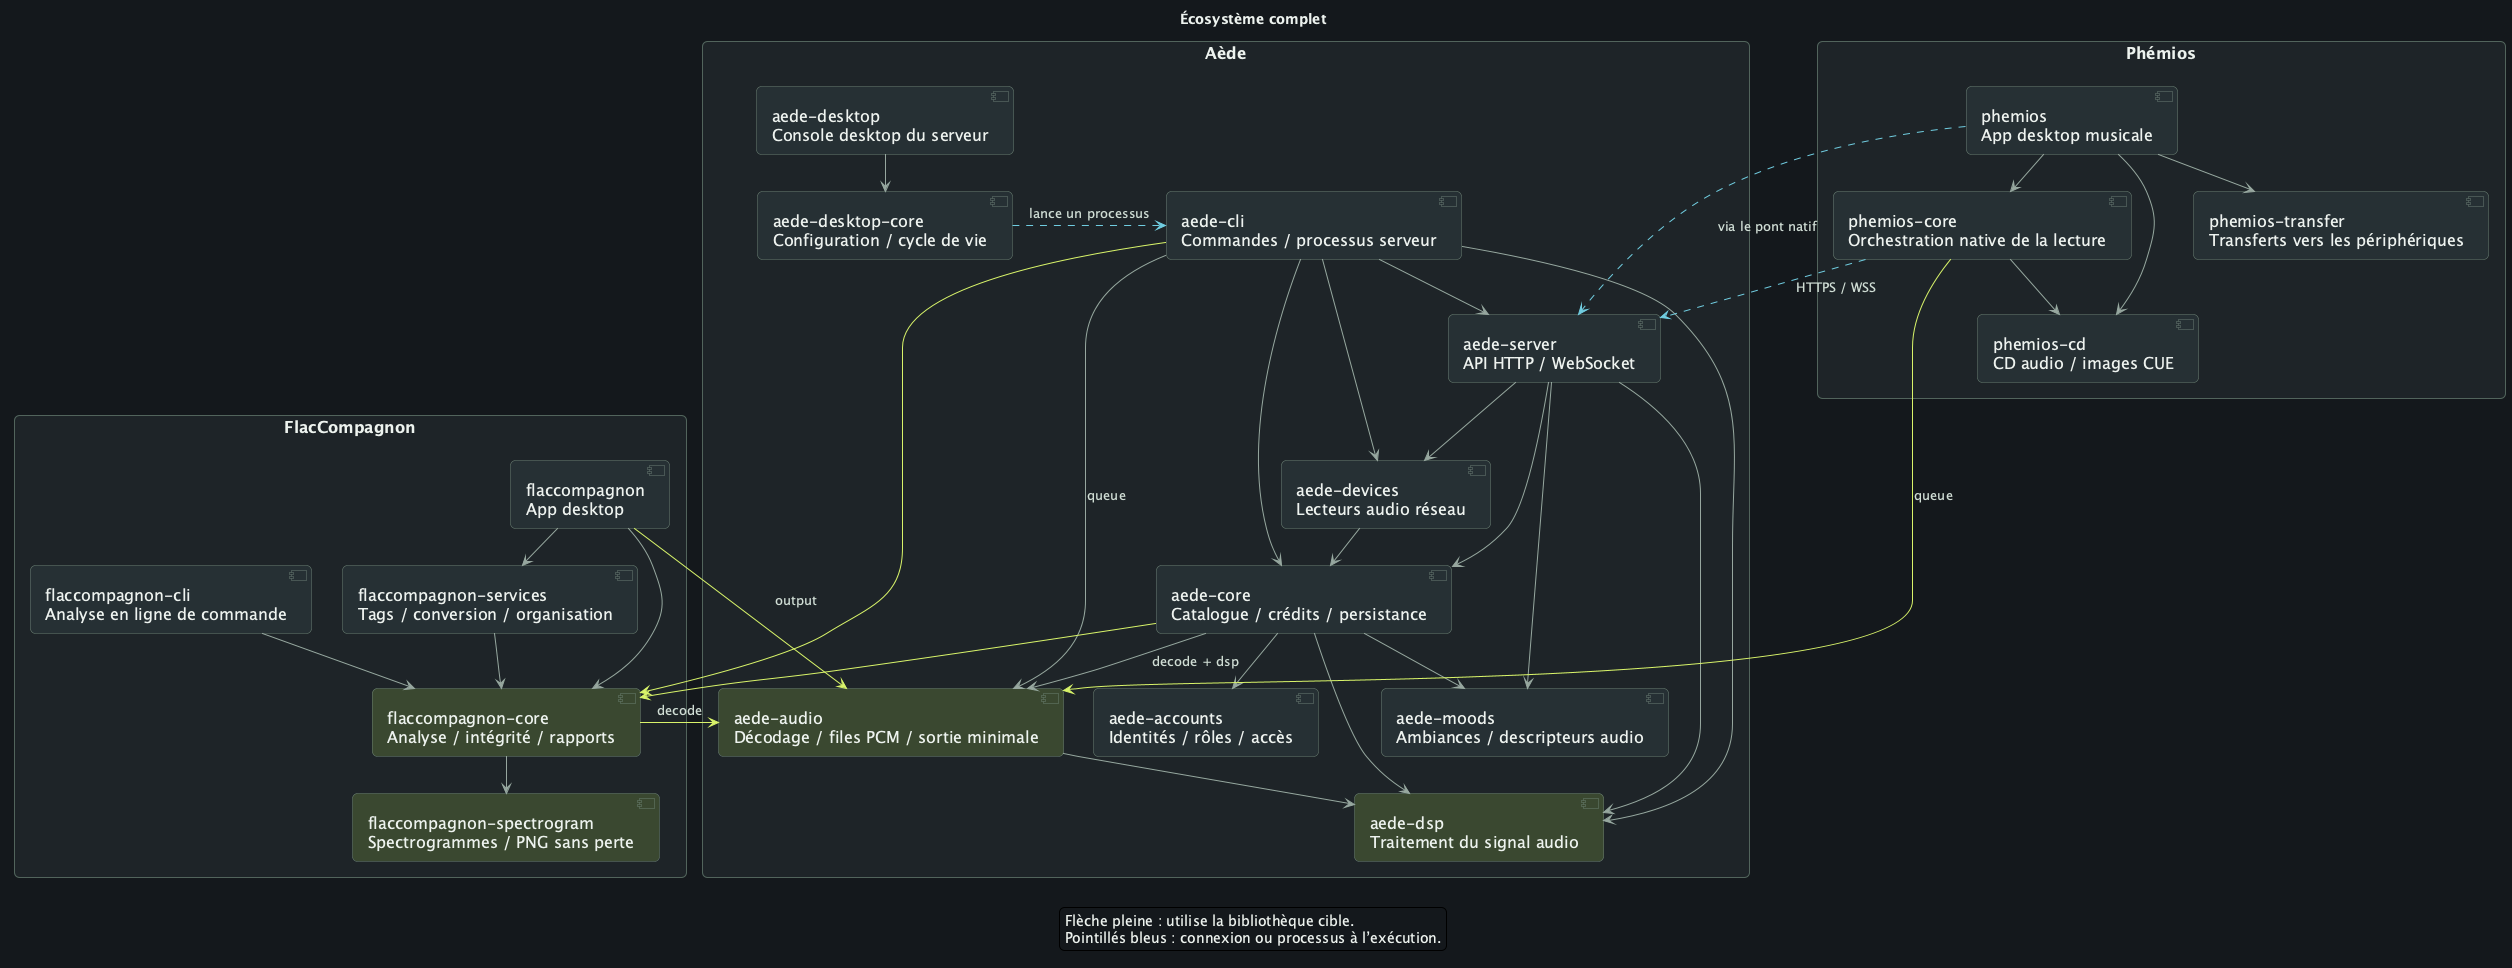

The diagram above was rendered by PlantUML. Its source (embedded in the PNG):
@startuml fr-complete
!pragma layout smetana
skinparam backgroundColor #15191D
skinparam defaultFontName SansSerif
skinparam defaultFontSize 16
skinparam defaultFontColor #EDF2EE
skinparam shadowing false
skinparam roundcorner 10
skinparam componentStyle uml2
skinparam ArrowColor #96A79F
skinparam ArrowFontColor #D0DDD5
skinparam ArrowFontSize 13
skinparam packageStyle rectangle
skinparam packageBackgroundColor #1E2528
skinparam packageBorderColor #52655D
skinparam packageFontColor #F1F5F2
skinparam packageFontSize 19
skinparam componentBackgroundColor #273035
skinparam componentBorderColor #6A7F73
skinparam componentFontColor #EDF2EE
skinparam nodesep 30
skinparam ranksep 35
hide stereotype

title Écosystème complet
package "FlacCompagnon" {
component "flaccompagnon\nApp desktop" as FApp
component "flaccompagnon-cli\nAnalyse en ligne de commande" as FCli
component "flaccompagnon-services\nTags / conversion / organisation" as FServices
component "flaccompagnon-core\nAnalyse / intégrité / rapports" as FCore #3B4930
component "flaccompagnon-spectrogram\nSpectrogrammes / PNG sans perte" as FSpectrogram #3B4930
}
package "Aède" {
component "aede-desktop\nConsole desktop du serveur" as AApp
component "aede-desktop-core\nConfiguration / cycle de vie" as AConsole
component "aede-cli\nCommandes / processus serveur" as ACli
component "aede-server\nAPI HTTP / WebSocket" as AServer
component "aede-devices\nLecteurs audio réseau" as ADevices
component "aede-core\nCatalogue / crédits / persistance" as ACore
component "aede-accounts\nIdentités / rôles / accès" as AAccounts
component "aede-moods\nAmbiances / descripteurs audio" as AMoods
component "aede-audio\nDécodage / files PCM / sortie minimale" as AAudio #3B4930
component "aede-dsp\nTraitement du signal audio" as ADsp #3B4930
}
package "Phémios" {
component "phemios\nApp desktop musicale" as PApp
component "phemios-core\nOrchestration native de la lecture" as PCore
component "phemios-cd\nCD audio / images CUE" as PCd
component "phemios-transfer\nTransferts vers les périphériques" as PTransfer
}
FApp --> FServices
FApp --> FCore
FCli --> FCore
FServices --> FCore
FCore --> FSpectrogram
FApp -[#D8F36A]-> AAudio : output
FCore -[#D8F36A]-> AAudio : decode
AApp --> AConsole
ACli --> AServer
ACli --> ACore
ACli --> ADevices
ACli --> ADsp
ACli --> AAudio : queue
ACli -[#D8F36A]-> FCore
AServer --> ACore
AServer --> ADevices
AServer --> AMoods
AServer --> ADsp
ADevices --> ACore
ACore --> AAccounts
ACore --> AMoods
ACore --> ADsp
ACore --> AAudio : decode + dsp
ACore -[#D8F36A]-> FCore
AAudio --> ADsp
PApp --> PCore
PApp --> PCd
PApp --> PTransfer
PCore --> PCd
PCore -[#D8F36A]-> AAudio : queue
AConsole -[#71CDE1,dashed]right-> ACli : lance un processus
PCore -[#71CDE1,dashed]-> AServer : HTTPS / WSS
PApp -[#71CDE1,dashed]-> AServer : via le pont natif
legend bottom
Flèche pleine : utilise la bibliothèque cible.
Pointillés bleus : connexion ou processus à l’exécution.
endlegend
@enduml